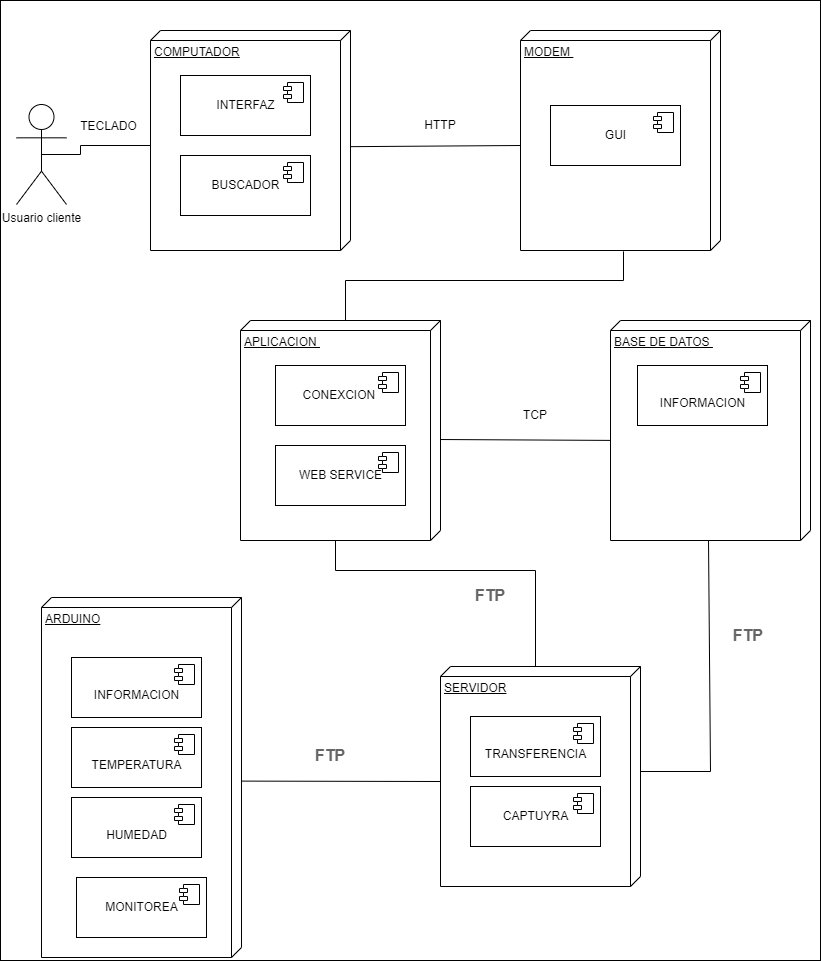

The diagram above was exported from draw.io. Its source (the exported page's mxGraphModel, read from the mxfile embedded in the PNG):
<mxGraphModel dx="1061" dy="576" grid="1" gridSize="10" guides="1" tooltips="1" connect="1" arrows="1" fold="1" page="1" pageScale="1" pageWidth="827" pageHeight="1169" math="0" shadow="0">
  <root>
    <mxCell id="0" />
    <mxCell id="1" parent="0" />
    <mxCell id="gLfxxEXyju_w6bEi4OUL-7" value="" style="rounded=0;whiteSpace=wrap;html=1;strokeColor=#000000;fillColor=#FFFFFF;" parent="1" vertex="1">
      <mxGeometry y="200" width="820" height="960" as="geometry" />
    </mxCell>
    <mxCell id="cbzOx1OiuDjEzF28oahC-6" value="Usuario cliente" style="shape=umlActor;verticalLabelPosition=bottom;verticalAlign=top;html=1;" parent="1" vertex="1">
      <mxGeometry x="16" y="304" width="50" height="100" as="geometry" />
    </mxCell>
    <mxCell id="cbzOx1OiuDjEzF28oahC-13" value="" style="endArrow=none;html=1;rounded=0;entryX=0;entryY=0;entryDx=115;entryDy=200;entryPerimeter=0;exitX=0.5;exitY=0.5;exitDx=0;exitDy=0;exitPerimeter=0;" parent="1" source="cbzOx1OiuDjEzF28oahC-6" target="cbzOx1OiuDjEzF28oahC-21" edge="1">
      <mxGeometry width="50" height="50" relative="1" as="geometry">
        <mxPoint x="70" y="345" as="sourcePoint" />
        <mxPoint x="143" y="350" as="targetPoint" />
        <Array as="points">
          <mxPoint x="80" y="354" />
          <mxPoint x="80" y="345" />
        </Array>
      </mxGeometry>
    </mxCell>
    <mxCell id="cbzOx1OiuDjEzF28oahC-20" value="" style="endArrow=none;html=1;rounded=0;exitX=0.528;exitY=0.002;exitDx=0;exitDy=0;exitPerimeter=0;entryX=0;entryY=0;entryDx=115;entryDy=200;entryPerimeter=0;" parent="1" source="cbzOx1OiuDjEzF28oahC-21" target="cbzOx1OiuDjEzF28oahC-14" edge="1">
      <mxGeometry width="50" height="50" relative="1" as="geometry">
        <mxPoint x="360.5999999999999" y="349.5" as="sourcePoint" />
        <mxPoint x="440" y="360" as="targetPoint" />
      </mxGeometry>
    </mxCell>
    <mxCell id="cbzOx1OiuDjEzF28oahC-27" value="TECLADO" style="text;html=1;strokeColor=none;fillColor=none;align=center;verticalAlign=middle;whiteSpace=wrap;rounded=0;" parent="1" vertex="1">
      <mxGeometry x="80" y="312" width="57" height="28" as="geometry" />
    </mxCell>
    <mxCell id="cbzOx1OiuDjEzF28oahC-38" value="" style="endArrow=none;html=1;rounded=0;entryX=0;entryY=0;entryDx=0;entryDy=95;entryPerimeter=0;exitX=1.004;exitY=0.485;exitDx=0;exitDy=0;exitPerimeter=0;" parent="1" source="cbzOx1OiuDjEzF28oahC-14" target="cbzOx1OiuDjEzF28oahC-28" edge="1">
      <mxGeometry width="50" height="50" relative="1" as="geometry">
        <mxPoint x="545" y="460" as="sourcePoint" />
        <mxPoint x="539.8" y="510" as="targetPoint" />
        <Array as="points">
          <mxPoint x="623" y="480" />
          <mxPoint x="345" y="480" />
        </Array>
      </mxGeometry>
    </mxCell>
    <mxCell id="cbzOx1OiuDjEzF28oahC-39" value="" style="endArrow=none;html=1;rounded=0;exitX=0.541;exitY=0.001;exitDx=0;exitDy=0;exitPerimeter=0;entryX=0.545;entryY=1;entryDx=0;entryDy=0;entryPerimeter=0;" parent="1" source="cbzOx1OiuDjEzF28oahC-28" target="cbzOx1OiuDjEzF28oahC-33" edge="1">
      <mxGeometry width="50" height="50" relative="1" as="geometry">
        <mxPoint x="690" y="630.0000000000001" as="sourcePoint" />
        <mxPoint x="650" y="640" as="targetPoint" />
      </mxGeometry>
    </mxCell>
    <mxCell id="cbzOx1OiuDjEzF28oahC-44" value="" style="endArrow=none;html=1;rounded=0;entryX=0;entryY=0;entryDx=220;entryDy=105;entryPerimeter=0;exitX=0;exitY=0.525;exitDx=0;exitDy=0;exitPerimeter=0;" parent="1" source="WWjwaX5Y-SQ_mCH9qtid-1" target="cbzOx1OiuDjEzF28oahC-28" edge="1">
      <mxGeometry width="50" height="50" relative="1" as="geometry">
        <mxPoint x="600" y="830" as="sourcePoint" />
        <mxPoint x="605" y="850.98" as="targetPoint" />
        <Array as="points">
          <mxPoint x="535" y="770" />
          <mxPoint x="335" y="770" />
        </Array>
      </mxGeometry>
    </mxCell>
    <mxCell id="cbzOx1OiuDjEzF28oahC-45" value="" style="endArrow=none;html=1;rounded=0;entryX=0.998;entryY=0.51;entryDx=0;entryDy=0;entryPerimeter=0;exitX=0;exitY=0;exitDx=105;exitDy=0;exitPerimeter=0;" parent="1" source="WWjwaX5Y-SQ_mCH9qtid-1" target="cbzOx1OiuDjEzF28oahC-33" edge="1">
      <mxGeometry width="50" height="50" relative="1" as="geometry">
        <mxPoint x="980" y="910" as="sourcePoint" />
        <mxPoint x="835" y="870.98" as="targetPoint" />
        <Array as="points">
          <mxPoint x="710" y="971" />
        </Array>
      </mxGeometry>
    </mxCell>
    <mxCell id="cbzOx1OiuDjEzF28oahC-47" value="HTTP" style="text;html=1;strokeColor=none;fillColor=none;align=center;verticalAlign=middle;whiteSpace=wrap;rounded=0;" parent="1" vertex="1">
      <mxGeometry x="410" y="310" width="60" height="30" as="geometry" />
    </mxCell>
    <mxCell id="WWjwaX5Y-SQ_mCH9qtid-2" value="" style="endArrow=none;html=1;rounded=0;entryX=0;entryY=0;entryDx=115;entryDy=200;entryPerimeter=0;exitX=0.51;exitY=0.002;exitDx=0;exitDy=0;exitPerimeter=0;" parent="1" source="cbzOx1OiuDjEzF28oahC-41" target="WWjwaX5Y-SQ_mCH9qtid-1" edge="1">
      <mxGeometry width="50" height="50" relative="1" as="geometry">
        <mxPoint x="201.2" y="1059.34" as="sourcePoint" />
        <mxPoint x="475.00000000000017" y="839.9999999999998" as="targetPoint" />
      </mxGeometry>
    </mxCell>
    <mxCell id="WWjwaX5Y-SQ_mCH9qtid-3" value="&lt;strong style=&quot;-webkit-font-smoothing: antialiased; text-rendering: optimizelegibility; text-shadow: rgba(0, 0, 0, 0.004) 1px 1px 1px; box-sizing: border-box; color: rgb(102, 102, 102); font-family: Roboto, sans-serif; font-size: medium; text-align: justify;&quot;&gt;FTP&amp;nbsp;&lt;/strong&gt;" style="text;html=1;strokeColor=none;fillColor=none;align=center;verticalAlign=middle;whiteSpace=wrap;rounded=0;" parent="1" vertex="1">
      <mxGeometry x="720" y="820" width="60" height="30" as="geometry" />
    </mxCell>
    <mxCell id="wD3_cWM9hzhBzNfJqx58-1" value="&lt;strong style=&quot;-webkit-font-smoothing: antialiased; text-rendering: optimizelegibility; text-shadow: rgba(0, 0, 0, 0.004) 1px 1px 1px; box-sizing: border-box; color: rgb(102, 102, 102); font-family: Roboto, sans-serif; font-size: medium; text-align: justify;&quot;&gt;FTP&lt;/strong&gt;" style="text;html=1;strokeColor=none;fillColor=none;align=center;verticalAlign=middle;whiteSpace=wrap;rounded=0;" parent="1" vertex="1">
      <mxGeometry x="300" y="940" width="60" height="30" as="geometry" />
    </mxCell>
    <mxCell id="wD3_cWM9hzhBzNfJqx58-2" value="&lt;strong style=&quot;-webkit-font-smoothing: antialiased; text-rendering: optimizelegibility; text-shadow: rgba(0, 0, 0, 0.004) 1px 1px 1px; box-sizing: border-box; color: rgb(102, 102, 102); font-family: Roboto, sans-serif; font-size: medium; text-align: justify;&quot;&gt;FTP&lt;/strong&gt;" style="text;html=1;strokeColor=none;fillColor=none;align=center;verticalAlign=middle;whiteSpace=wrap;rounded=0;" parent="1" vertex="1">
      <mxGeometry x="460" y="780" width="60" height="30" as="geometry" />
    </mxCell>
    <mxCell id="wD3_cWM9hzhBzNfJqx58-3" value="TCP" style="text;html=1;strokeColor=none;fillColor=none;align=center;verticalAlign=middle;whiteSpace=wrap;rounded=0;" parent="1" vertex="1">
      <mxGeometry x="505" y="600" width="60" height="30" as="geometry" />
    </mxCell>
    <mxCell id="gLfxxEXyju_w6bEi4OUL-1" value="" style="group" parent="1" connectable="0" vertex="1">
      <mxGeometry x="520" y="230" width="200" height="220" as="geometry" />
    </mxCell>
    <mxCell id="cbzOx1OiuDjEzF28oahC-14" value="MODEM&amp;nbsp;" style="verticalAlign=top;align=left;spacingTop=8;spacingLeft=2;spacingRight=12;shape=cube;size=10;direction=south;fontStyle=4;html=1;" parent="gLfxxEXyju_w6bEi4OUL-1" vertex="1">
      <mxGeometry width="200" height="220" as="geometry" />
    </mxCell>
    <mxCell id="cbzOx1OiuDjEzF28oahC-18" value="GUI" style="html=1;dropTarget=0;" parent="gLfxxEXyju_w6bEi4OUL-1" vertex="1">
      <mxGeometry x="30" y="75" width="130" height="60" as="geometry" />
    </mxCell>
    <mxCell id="cbzOx1OiuDjEzF28oahC-19" value="" style="shape=module;jettyWidth=8;jettyHeight=4;" parent="cbzOx1OiuDjEzF28oahC-18" vertex="1">
      <mxGeometry x="1" width="20" height="20" relative="1" as="geometry">
        <mxPoint x="-27" y="7" as="offset" />
      </mxGeometry>
    </mxCell>
    <mxCell id="gLfxxEXyju_w6bEi4OUL-2" value="" style="group" parent="1" connectable="0" vertex="1">
      <mxGeometry x="150" y="230" width="200" height="220" as="geometry" />
    </mxCell>
    <mxCell id="cbzOx1OiuDjEzF28oahC-21" value="COMPUTADOR" style="verticalAlign=top;align=left;spacingTop=8;spacingLeft=2;spacingRight=12;shape=cube;size=10;direction=south;fontStyle=4;html=1;" parent="gLfxxEXyju_w6bEi4OUL-2" vertex="1">
      <mxGeometry width="200" height="220" as="geometry" />
    </mxCell>
    <mxCell id="cbzOx1OiuDjEzF28oahC-22" value="INTERFAZ" style="html=1;dropTarget=0;" parent="gLfxxEXyju_w6bEi4OUL-2" vertex="1">
      <mxGeometry x="30" y="45" width="130" height="60" as="geometry" />
    </mxCell>
    <mxCell id="cbzOx1OiuDjEzF28oahC-23" value="" style="shape=module;jettyWidth=8;jettyHeight=4;" parent="cbzOx1OiuDjEzF28oahC-22" vertex="1">
      <mxGeometry x="1" width="20" height="20" relative="1" as="geometry">
        <mxPoint x="-27" y="7" as="offset" />
      </mxGeometry>
    </mxCell>
    <mxCell id="cbzOx1OiuDjEzF28oahC-24" value="BUSCADOR" style="html=1;dropTarget=0;" parent="gLfxxEXyju_w6bEi4OUL-2" vertex="1">
      <mxGeometry x="30" y="125" width="130" height="60" as="geometry" />
    </mxCell>
    <mxCell id="cbzOx1OiuDjEzF28oahC-25" value="" style="shape=module;jettyWidth=8;jettyHeight=4;" parent="cbzOx1OiuDjEzF28oahC-24" vertex="1">
      <mxGeometry x="1" width="20" height="20" relative="1" as="geometry">
        <mxPoint x="-27" y="7" as="offset" />
      </mxGeometry>
    </mxCell>
    <mxCell id="gLfxxEXyju_w6bEi4OUL-3" value="" style="group" parent="1" connectable="0" vertex="1">
      <mxGeometry x="240" y="520" width="200" height="220" as="geometry" />
    </mxCell>
    <mxCell id="cbzOx1OiuDjEzF28oahC-28" value="APLICACION&amp;nbsp;" style="verticalAlign=top;align=left;spacingTop=8;spacingLeft=2;spacingRight=12;shape=cube;size=10;direction=south;fontStyle=4;html=1;" parent="gLfxxEXyju_w6bEi4OUL-3" vertex="1">
      <mxGeometry width="200" height="220" as="geometry" />
    </mxCell>
    <mxCell id="cbzOx1OiuDjEzF28oahC-29" value="CONEXCION&amp;nbsp;" style="html=1;dropTarget=0;" parent="gLfxxEXyju_w6bEi4OUL-3" vertex="1">
      <mxGeometry x="35" y="45" width="130" height="60" as="geometry" />
    </mxCell>
    <mxCell id="cbzOx1OiuDjEzF28oahC-30" value="" style="shape=module;jettyWidth=8;jettyHeight=4;" parent="cbzOx1OiuDjEzF28oahC-29" vertex="1">
      <mxGeometry x="1" width="20" height="20" relative="1" as="geometry">
        <mxPoint x="-27" y="7" as="offset" />
      </mxGeometry>
    </mxCell>
    <mxCell id="cbzOx1OiuDjEzF28oahC-31" value="WEB SERVICE" style="html=1;dropTarget=0;" parent="gLfxxEXyju_w6bEi4OUL-3" vertex="1">
      <mxGeometry x="35" y="125" width="130" height="60" as="geometry" />
    </mxCell>
    <mxCell id="cbzOx1OiuDjEzF28oahC-32" value="" style="shape=module;jettyWidth=8;jettyHeight=4;" parent="cbzOx1OiuDjEzF28oahC-31" vertex="1">
      <mxGeometry x="1" width="20" height="20" relative="1" as="geometry">
        <mxPoint x="-27" y="7" as="offset" />
      </mxGeometry>
    </mxCell>
    <mxCell id="gLfxxEXyju_w6bEi4OUL-4" value="" style="group" parent="1" connectable="0" vertex="1">
      <mxGeometry x="610" y="520" width="200" height="220" as="geometry" />
    </mxCell>
    <mxCell id="cbzOx1OiuDjEzF28oahC-33" value="BASE DE DATOS&amp;nbsp;" style="verticalAlign=top;align=left;spacingTop=8;spacingLeft=2;spacingRight=12;shape=cube;size=10;direction=south;fontStyle=4;html=1;" parent="gLfxxEXyju_w6bEi4OUL-4" vertex="1">
      <mxGeometry width="200" height="220.00000000000003" as="geometry" />
    </mxCell>
    <mxCell id="cbzOx1OiuDjEzF28oahC-34" value="&lt;br&gt;INFORMACION" style="html=1;dropTarget=0;" parent="gLfxxEXyju_w6bEi4OUL-4" vertex="1">
      <mxGeometry x="27" y="44.99999999999999" width="130" height="59.99999999999999" as="geometry" />
    </mxCell>
    <mxCell id="cbzOx1OiuDjEzF28oahC-35" value="" style="shape=module;jettyWidth=8;jettyHeight=4;" parent="cbzOx1OiuDjEzF28oahC-34" vertex="1">
      <mxGeometry x="1" width="20" height="20" relative="1" as="geometry">
        <mxPoint x="-27" y="7" as="offset" />
      </mxGeometry>
    </mxCell>
    <mxCell id="gLfxxEXyju_w6bEi4OUL-5" value="" style="group" parent="1" connectable="0" vertex="1">
      <mxGeometry x="440" y="866" width="200" height="220" as="geometry" />
    </mxCell>
    <mxCell id="WWjwaX5Y-SQ_mCH9qtid-1" value="SERVIDOR" style="verticalAlign=top;align=left;spacingTop=8;spacingLeft=2;spacingRight=12;shape=cube;size=10;direction=south;fontStyle=4;html=1;" parent="gLfxxEXyju_w6bEi4OUL-5" vertex="1">
      <mxGeometry width="200" height="220" as="geometry" />
    </mxCell>
    <mxCell id="WWjwaX5Y-SQ_mCH9qtid-4" value="&lt;br&gt;TRANSFERENCIA" style="html=1;dropTarget=0;" parent="gLfxxEXyju_w6bEi4OUL-5" vertex="1">
      <mxGeometry x="30" y="50" width="130" height="60" as="geometry" />
    </mxCell>
    <mxCell id="WWjwaX5Y-SQ_mCH9qtid-5" value="" style="shape=module;jettyWidth=8;jettyHeight=4;" parent="WWjwaX5Y-SQ_mCH9qtid-4" vertex="1">
      <mxGeometry x="1" width="20" height="20" relative="1" as="geometry">
        <mxPoint x="-27" y="7" as="offset" />
      </mxGeometry>
    </mxCell>
    <mxCell id="WWjwaX5Y-SQ_mCH9qtid-12" value="CAPTUYRA" style="html=1;dropTarget=0;" parent="gLfxxEXyju_w6bEi4OUL-5" vertex="1">
      <mxGeometry x="30" y="120" width="130" height="60" as="geometry" />
    </mxCell>
    <mxCell id="WWjwaX5Y-SQ_mCH9qtid-13" value="" style="shape=module;jettyWidth=8;jettyHeight=4;" parent="WWjwaX5Y-SQ_mCH9qtid-12" vertex="1">
      <mxGeometry x="1" width="20" height="20" relative="1" as="geometry">
        <mxPoint x="-27" y="7" as="offset" />
      </mxGeometry>
    </mxCell>
    <mxCell id="gLfxxEXyju_w6bEi4OUL-6" value="" style="group" parent="1" connectable="0" vertex="1">
      <mxGeometry x="41" y="797" width="200" height="360" as="geometry" />
    </mxCell>
    <mxCell id="cbzOx1OiuDjEzF28oahC-41" value="ARDUINO" style="verticalAlign=top;align=left;spacingTop=8;spacingLeft=2;spacingRight=12;shape=cube;size=10;direction=south;fontStyle=4;html=1;" parent="gLfxxEXyju_w6bEi4OUL-6" vertex="1">
      <mxGeometry width="200" height="360" as="geometry" />
    </mxCell>
    <mxCell id="cbzOx1OiuDjEzF28oahC-42" value="&lt;br&gt;INFORMACION" style="html=1;dropTarget=0;" parent="gLfxxEXyju_w6bEi4OUL-6" vertex="1">
      <mxGeometry x="30" y="60" width="130" height="60" as="geometry" />
    </mxCell>
    <mxCell id="cbzOx1OiuDjEzF28oahC-43" value="" style="shape=module;jettyWidth=8;jettyHeight=4;" parent="cbzOx1OiuDjEzF28oahC-42" vertex="1">
      <mxGeometry x="1" width="20" height="20" relative="1" as="geometry">
        <mxPoint x="-27" y="7" as="offset" />
      </mxGeometry>
    </mxCell>
    <mxCell id="WWjwaX5Y-SQ_mCH9qtid-6" value="&lt;br&gt;TEMPERATURA" style="html=1;dropTarget=0;" parent="gLfxxEXyju_w6bEi4OUL-6" vertex="1">
      <mxGeometry x="30" y="130" width="130" height="60" as="geometry" />
    </mxCell>
    <mxCell id="WWjwaX5Y-SQ_mCH9qtid-7" value="" style="shape=module;jettyWidth=8;jettyHeight=4;" parent="WWjwaX5Y-SQ_mCH9qtid-6" vertex="1">
      <mxGeometry x="1" width="20" height="20" relative="1" as="geometry">
        <mxPoint x="-27" y="7" as="offset" />
      </mxGeometry>
    </mxCell>
    <mxCell id="WWjwaX5Y-SQ_mCH9qtid-8" value="&lt;br&gt;HUMEDAD" style="html=1;dropTarget=0;" parent="gLfxxEXyju_w6bEi4OUL-6" vertex="1">
      <mxGeometry x="30" y="200" width="130" height="60" as="geometry" />
    </mxCell>
    <mxCell id="WWjwaX5Y-SQ_mCH9qtid-9" value="" style="shape=module;jettyWidth=8;jettyHeight=4;" parent="WWjwaX5Y-SQ_mCH9qtid-8" vertex="1">
      <mxGeometry x="1" width="20" height="20" relative="1" as="geometry">
        <mxPoint x="-27" y="7" as="offset" />
      </mxGeometry>
    </mxCell>
    <mxCell id="WWjwaX5Y-SQ_mCH9qtid-10" value="MONITOREA" style="html=1;dropTarget=0;" parent="gLfxxEXyju_w6bEi4OUL-6" vertex="1">
      <mxGeometry x="35" y="280" width="130" height="60" as="geometry" />
    </mxCell>
    <mxCell id="WWjwaX5Y-SQ_mCH9qtid-11" value="" style="shape=module;jettyWidth=8;jettyHeight=4;" parent="WWjwaX5Y-SQ_mCH9qtid-10" vertex="1">
      <mxGeometry x="1" width="20" height="20" relative="1" as="geometry">
        <mxPoint x="-27" y="7" as="offset" />
      </mxGeometry>
    </mxCell>
  </root>
</mxGraphModel>